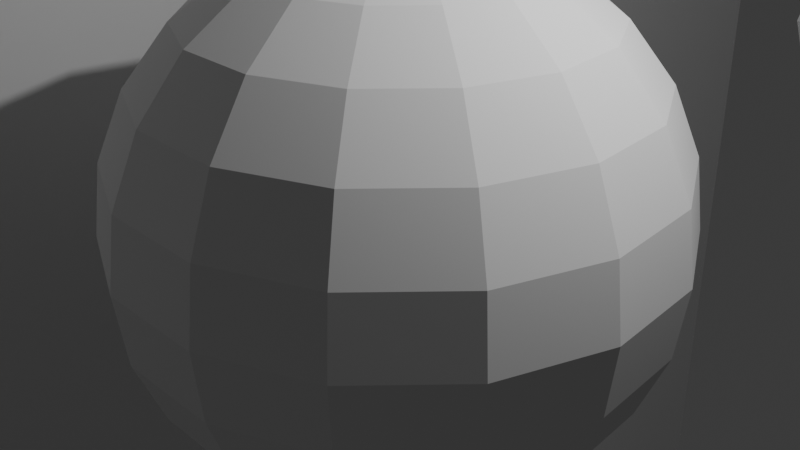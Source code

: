 # Source: vfx_production.blend  (saved by Blender 4.2.66; exported with 4.5.12 LTS)
import bpy
from mathutils import Matrix  # noqa: F401  (used for matrix-valued properties, if any)

bpy.ops.wm.read_factory_settings(use_empty=True)
scene = bpy.context.scene
scene.name = 'Scene'

# ---- collections
col_collection = bpy.data.collections.new('Collection'); scene.collection.children.link(col_collection)

# ---- world
world_world = bpy.data.worlds.new('World'); scene.world = world_world
world_world.use_nodes = True; world_world.node_tree.nodes.clear()
_N = world_world.node_tree.nodes; _L = world_world.node_tree.links
n0 = _N.new('ShaderNodeOutputWorld'); n0.name = 'World Output'; n0.location = (300, 300)
n1 = _N.new('ShaderNodeBackground'); n1.name = 'Background'; n1.location = (10, 300)
n1.inputs[0].default_value = (0.05088, 0.05088, 0.05088, 1.0)
_L.new(n1.outputs[0], n0.inputs[0])
n0.is_active_output = True
world_world.color = (0.05088, 0.05088, 0.05088)
world_world.sun_shadow_jitter_overblur = 0.0

# ---- cameras
cam_camera = bpy.data.cameras.new('Camera')
cam_camera.clip_end = 100.0
cam_camera.ortho_scale = 7.314

# ---- lights
light_light = bpy.data.lights.new('Light', 'POINT')
light_light.energy = 1000.0
light_light.shadow_soft_size = 0.1

# ---- meshes
me_sphere = bpy.data.meshes.new('Sphere')
me_sphere.from_pydata([(0.0, 1.5, 2.598), (0.0, 2.598, 1.5), (0.0, 3.0, 0.0), (0.0, 2.898, -0.7765), (0.0, 2.598, -1.5), (0.0, 2.121, -2.121), (0.0, 1.5, -2.598), (0.3158, 0.7093, 2.898), (0.6101, 1.37, 2.598), (0.8628, 1.938, 2.121), (1.057, 2.373, 1.5), (1.179, 2.647, 0.7765), (1.22, 2.741, 0.0), (1.179, 2.647, -0.7765), (1.057, 2.373, -1.5), (0.8628, 1.938, -2.121), (0.6101, 1.37, -2.598), (0.3158, 0.7093, -2.898), (0.577, 0.5196, 2.898), (1.115, 1.004, 2.598), (1.576, 1.419, 2.121), (1.931, 1.738, 1.5), (2.153, 1.939, 0.7765), (2.229, 2.007, 0.0), (2.153, 1.939, -0.7765), (1.931, 1.738, -1.5), (1.576, 1.419, -2.121), (1.115, 1.004, -2.598), (0.577, 0.5196, -2.898), (0.7385, 0.2399, 2.898), (1.427, 0.4635, 2.598), (2.017, 0.6555, 2.121), (2.471, 0.8028, 1.5), (2.756, 0.8955, 0.7765), (2.853, 0.9271, 0.0), (2.756, 0.8955, -0.7765), (2.471, 0.8028, -1.5), (2.017, 0.6555, -2.121), (1.427, 0.4635, -2.598), (0.7385, 0.2399, -2.898), (0.7722, -0.08116, 2.898), (1.492, -0.1568, 2.598), (2.11, -0.2217, 2.121), (2.584, -0.2716, 1.5), (2.882, -0.3029, 0.7765), (2.984, -0.3136, 0.0), (2.882, -0.3029, -0.7765), (2.584, -0.2716, -1.5), (2.11, -0.2217, -2.121), (1.492, -0.1568, -2.598), (0.7722, -0.08116, -2.898), (0.6724, -0.3882, 2.898), (1.299, -0.75, 2.598), (1.837, -1.061, 2.121), (2.25, -1.299, 1.5), (2.51, -1.449, 0.7765), (2.598, -1.5, 0.0), (2.51, -1.449, -0.7765), (2.25, -1.299, -1.5), (1.837, -1.061, -2.121), (1.299, -0.75, -2.598), (0.6724, -0.3882, -2.898), (0.4564, -0.6282, 2.898), (0.8817, -1.214, 2.598), (1.247, -1.716, 2.121), (1.527, -2.102, 1.5), (1.703, -2.344, 0.7765), (1.763, -2.427, 0.0), (1.703, -2.344, -0.7765), (1.527, -2.102, -1.5), (1.247, -1.716, -2.121), (0.8817, -1.214, -2.598), (0.4564, -0.6282, -2.898), (0.1614, -0.7595, 2.898), (0.3119, -1.467, 2.598), (0.441, -2.075, 2.121), (0.5402, -2.541, 1.5), (0.6025, -2.834, 0.7765), (0.6237, -2.934, 0.0), (0.6025, -2.834, -0.7765), (0.5402, -2.541, -1.5), (0.441, -2.075, -2.121), (0.3119, -1.467, -2.598), (0.1614, -0.7595, -2.898), (0.0, 0.0, 3.0), (-0.1614, -0.7595, 2.898), (-0.3119, -1.467, 2.598), (-0.441, -2.075, 2.121), (-0.5402, -2.541, 1.5), (-0.6025, -2.834, 0.7765), (-0.6237, -2.934, 0.0), (-0.6025, -2.834, -0.7765), (-0.5402, -2.541, -1.5), (-0.441, -2.075, -2.121), (-0.3119, -1.467, -2.598), (-0.1614, -0.7595, -2.898), (-0.4564, -0.6282, 2.898), (-0.8817, -1.214, 2.598), (-1.247, -1.716, 2.121), (-1.527, -2.102, 1.5), (-1.703, -2.344, 0.7765), (-1.763, -2.427, 0.0), (-1.703, -2.344, -0.7765), (-1.527, -2.102, -1.5), (-1.247, -1.716, -2.121), (-0.8817, -1.214, -2.598), (-0.4564, -0.6282, -2.898), (-0.6724, -0.3882, 2.898), (-1.299, -0.75, 2.598), (-1.837, -1.061, 2.121), (-2.25, -1.299, 1.5), (-2.51, -1.449, 0.7765), (-2.598, -1.5, 0.0), (-2.51, -1.449, -0.7765), (-2.25, -1.299, -1.5), (-1.837, -1.061, -2.121), (-1.299, -0.75, -2.598), (-0.6724, -0.3882, -2.898), (0.0, 0.0, -3.0), (-0.7722, -0.08116, 2.898), (-1.492, -0.1568, 2.598), (-2.11, -0.2217, 2.121), (-2.584, -0.2716, 1.5), (-2.882, -0.3029, 0.7765), (-2.984, -0.3136, 0.0), (-2.882, -0.3029, -0.7765), (-2.584, -0.2716, -1.5), (-2.11, -0.2217, -2.121), (-1.492, -0.1568, -2.598), (-0.7722, -0.08116, -2.898), (-0.7385, 0.2399, 2.898), (-1.427, 0.4635, 2.598), (-2.017, 0.6555, 2.121), (-2.471, 0.8028, 1.5), (-2.756, 0.8955, 0.7765), (-2.853, 0.9271, 0.0), (-2.756, 0.8955, -0.7765), (-2.471, 0.8028, -1.5), (-2.017, 0.6555, -2.121), (-1.427, 0.4635, -2.598), (-0.7385, 0.2399, -2.898), (-0.577, 0.5196, 2.898), (-1.115, 1.004, 2.598), (-1.576, 1.419, 2.121), (-1.931, 1.738, 1.5), (-2.153, 1.939, 0.7765), (-2.229, 2.007, 0.0), (-2.153, 1.939, -0.7765), (-1.931, 1.738, -1.5), (-1.576, 1.419, -2.121), (-1.115, 1.004, -2.598), (-0.577, 0.5196, -2.898), (-0.3158, 0.7093, 2.898), (-0.6101, 1.37, 2.598), (-0.8628, 1.938, 2.121), (-1.057, 2.373, 1.5), (-1.179, 2.647, 0.7765), (-1.22, 2.741, 0.0), (-1.179, 2.647, -0.7765), (-1.057, 2.373, -1.5), (-0.8628, 1.938, -2.121), (-0.6101, 1.37, -2.598), (-0.3158, 0.7093, -2.898), (1.788e-07, 0.7765, 2.898), (2.98e-07, 2.121, 2.121), (0.0, 2.898, 0.7765), (1.788e-07, 0.7765, -2.898)], [], [(166, 6, 16, 17), (163, 84, 7), (4, 3, 13, 14), (165, 1, 10, 11), (118, 166, 17), (0, 163, 7, 8), (5, 4, 14, 15), (2, 165, 11, 12), (164, 0, 8, 9), (6, 5, 15, 16), (3, 2, 12, 13), (1, 164, 9, 10), (12, 11, 22, 23), (9, 8, 19, 20), (16, 15, 26, 27), (13, 12, 23, 24), (10, 9, 20, 21), (17, 16, 27, 28), (7, 84, 18), (14, 13, 24, 25), (11, 10, 21, 22), (118, 17, 28), (8, 7, 18, 19), (15, 14, 25, 26), (25, 24, 35, 36), (22, 21, 32, 33), (118, 28, 39), (19, 18, 29, 30), (26, 25, 36, 37), (23, 22, 33, 34), (20, 19, 30, 31), (27, 26, 37, 38), (24, 23, 34, 35), (21, 20, 31, 32), (28, 27, 38, 39), (18, 84, 29), (35, 34, 45, 46), (32, 31, 42, 43), (39, 38, 49, 50), (29, 84, 40), (36, 35, 46, 47), (33, 32, 43, 44), (118, 39, 50), (30, 29, 40, 41), (37, 36, 47, 48), (34, 33, 44, 45), (31, 30, 41, 42), (38, 37, 48, 49), (48, 47, 58, 59), (45, 44, 55, 56), (42, 41, 52, 53), (49, 48, 59, 60), (46, 45, 56, 57), (43, 42, 53, 54), (50, 49, 60, 61), (40, 84, 51), (47, 46, 57, 58), (44, 43, 54, 55), (118, 50, 61), (41, 40, 51, 52), (51, 84, 62), (58, 57, 68, 69), (55, 54, 65, 66), (118, 61, 72), (52, 51, 62, 63), (59, 58, 69, 70), (56, 55, 66, 67), (53, 52, 63, 64), (60, 59, 70, 71), (57, 56, 67, 68), (54, 53, 64, 65), (61, 60, 71, 72), (71, 70, 81, 82), (68, 67, 78, 79), (65, 64, 75, 76), (72, 71, 82, 83), (62, 84, 73), (69, 68, 79, 80), (66, 65, 76, 77), (118, 72, 83), (63, 62, 73, 74), (70, 69, 80, 81), (67, 66, 77, 78), (64, 63, 74, 75), (74, 73, 85, 86), (81, 80, 92, 93), (78, 77, 89, 90), (75, 74, 86, 87), (82, 81, 93, 94), (79, 78, 90, 91), (76, 75, 87, 88), (83, 82, 94, 95), (73, 84, 85), (80, 79, 91, 92), (77, 76, 88, 89), (118, 83, 95), (95, 94, 105, 106), (85, 84, 96), (92, 91, 102, 103), (89, 88, 99, 100), (118, 95, 106), (86, 85, 96, 97), (93, 92, 103, 104), (90, 89, 100, 101), (87, 86, 97, 98), (94, 93, 104, 105), (91, 90, 101, 102), (88, 87, 98, 99), (98, 97, 108, 109), (105, 104, 115, 116), (102, 101, 112, 113), (99, 98, 109, 110), (106, 105, 116, 117), (96, 84, 107), (103, 102, 113, 114), (100, 99, 110, 111), (118, 106, 117), (97, 96, 107, 108), (104, 103, 114, 115), (101, 100, 111, 112), (118, 117, 129), (108, 107, 119, 120), (115, 114, 126, 127), (112, 111, 123, 124), (109, 108, 120, 121), (116, 115, 127, 128), (113, 112, 124, 125), (110, 109, 121, 122), (117, 116, 128, 129), (107, 84, 119), (114, 113, 125, 126), (111, 110, 122, 123), (122, 121, 132, 133), (129, 128, 139, 140), (119, 84, 130), (126, 125, 136, 137), (123, 122, 133, 134), (118, 129, 140), (120, 119, 130, 131), (127, 126, 137, 138), (124, 123, 134, 135), (121, 120, 131, 132), (128, 127, 138, 139), (125, 124, 135, 136), (132, 131, 142, 143), (139, 138, 149, 150), (136, 135, 146, 147), (133, 132, 143, 144), (140, 139, 150, 151), (130, 84, 141), (137, 136, 147, 148), (134, 133, 144, 145), (118, 140, 151), (131, 130, 141, 142), (138, 137, 148, 149), (135, 134, 145, 146), (145, 144, 155, 156), (118, 151, 162), (142, 141, 152, 153), (149, 148, 159, 160), (146, 145, 156, 157), (143, 142, 153, 154), (150, 149, 160, 161), (147, 146, 157, 158), (144, 143, 154, 155), (151, 150, 161, 162), (141, 84, 152), (148, 147, 158, 159), (155, 154, 164, 1), (162, 161, 6, 166), (152, 84, 163), (159, 158, 3, 4), (156, 155, 1, 165), (118, 162, 166), (153, 152, 163, 0), (160, 159, 4, 5), (157, 156, 165, 2), (154, 153, 0, 164), (161, 160, 5, 6), (158, 157, 2, 3)])
_uv = me_sphere.uv_layers.new(name='UVMap')
_uv.uv.foreach_set('vector', [0.7333, 0.08333, 0.7333, 0.1667, 0.6667, 0.1667, 0.6667, 0.08333, 0.7333, 0.9167, 0.7, 1.0, 0.6667, 0.9167, 0.7333, 0.3333, 0.7333, 0.4167, 0.6667, 0.4167, 0.6667, 0.3333, 0.7333, 0.5833, 0.7333, 0.6667, 0.6667, 0.6667, 0.6667, 0.5833, 0.7, 0.0, 0.7333, 0.08333, 0.6667, 0.08333, 0.7333, 0.8333, 0.7333, 0.9167, 0.6667, 0.9167, 0.6667, 0.8333, 0.7333, 0.25, 0.7333, 0.3333, 0.6667, 0.3333, 0.6667, 0.25, 0.7333, 0.5, 0.7333, 0.5833, 0.6667, 0.5833, 0.6667, 0.5, 0.7333, 0.75, 0.7333, 0.8333, 0.6667, 0.8333, 0.6667, 0.75, 0.7333, 0.1667, 0.7333, 0.25, 0.6667, 0.25, 0.6667, 0.1667, 0.7333, 0.4167, 0.7333, 0.5, 0.6667, 0.5, 0.6667, 0.4167, 0.7333, 0.6667, 0.7333, 0.75, 0.6667, 0.75, 0.6667, 0.6667, 0.6667, 0.5, 0.6667, 0.5833, 0.6, 0.5833, 0.6, 0.5, 0.6667, 0.75, 0.6667, 0.8333, 0.6, 0.8333, 0.6, 0.75, 0.6667, 0.1667, 0.6667, 0.25, 0.6, 0.25, 0.6, 0.1667, 0.6667, 0.4167, 0.6667, 0.5, 0.6, 0.5, 0.6, 0.4167, 0.6667, 0.6667, 0.6667, 0.75, 0.6, 0.75, 0.6, 0.6667, 0.6667, 0.08333, 0.6667, 0.1667, 0.6, 0.1667, 0.6, 0.08333, 0.6667, 0.9167, 0.6333, 1.0, 0.6, 0.9167, 0.6667, 0.3333, 0.6667, 0.4167, 0.6, 0.4167, 0.6, 0.3333, 0.6667, 0.5833, 0.6667, 0.6667, 0.6, 0.6667, 0.6, 0.5833, 0.6333, 0.0, 0.6667, 0.08333, 0.6, 0.08333, 0.6667, 0.8333, 0.6667, 0.9167, 0.6, 0.9167, 0.6, 0.8333, 0.6667, 0.25, 0.6667, 0.3333, 0.6, 0.3333, 0.6, 0.25, 0.6, 0.3333, 0.6, 0.4167, 0.5333, 0.4167, 0.5333, 0.3333, 0.6, 0.5833, 0.6, 0.6667, 0.5333, 0.6667, 0.5333, 0.5833, 0.5667, 0.0, 0.6, 0.08333, 0.5333, 0.08333, 0.6, 0.8333, 0.6, 0.9167, 0.5333, 0.9167, 0.5333, 0.8333, 0.6, 0.25, 0.6, 0.3333, 0.5333, 0.3333, 0.5333, 0.25, 0.6, 0.5, 0.6, 0.5833, 0.5333, 0.5833, 0.5333, 0.5, 0.6, 0.75, 0.6, 0.8333, 0.5333, 0.8333, 0.5333, 0.75, 0.6, 0.1667, 0.6, 0.25, 0.5333, 0.25, 0.5333, 0.1667, 0.6, 0.4167, 0.6, 0.5, 0.5333, 0.5, 0.5333, 0.4167, 0.6, 0.6667, 0.6, 0.75, 0.5333, 0.75, 0.5333, 0.6667, 0.6, 0.08333, 0.6, 0.1667, 0.5333, 0.1667, 0.5333, 0.08333, 0.6, 0.9167, 0.5667, 1.0, 0.5333, 0.9167, 0.5333, 0.4167, 0.5333, 0.5, 0.4667, 0.5, 0.4667, 0.4167, 0.5333, 0.6667, 0.5333, 0.75, 0.4667, 0.75, 0.4667, 0.6667, 0.5333, 0.08333, 0.5333, 0.1667, 0.4667, 0.1667, 0.4667, 0.08333, 0.5333, 0.9167, 0.5, 1.0, 0.4667, 0.9167, 0.5333, 0.3333, 0.5333, 0.4167, 0.4667, 0.4167, 0.4667, 0.3333, 0.5333, 0.5833, 0.5333, 0.6667, 0.4667, 0.6667, 0.4667, 0.5833, 0.5, 0.0, 0.5333, 0.08333, 0.4667, 0.08333, 0.5333, 0.8333, 0.5333, 0.9167, 0.4667, 0.9167, 0.4667, 0.8333, 0.5333, 0.25, 0.5333, 0.3333, 0.4667, 0.3333, 0.4667, 0.25, 0.5333, 0.5, 0.5333, 0.5833, 0.4667, 0.5833, 0.4667, 0.5, 0.5333, 0.75, 0.5333, 0.8333, 0.4667, 0.8333, 0.4667, 0.75, 0.5333, 0.1667, 0.5333, 0.25, 0.4667, 0.25, 0.4667, 0.1667, 0.4667, 0.25, 0.4667, 0.3333, 0.4, 0.3333, 0.4, 0.25, 0.4667, 0.5, 0.4667, 0.5833, 0.4, 0.5833, 0.4, 0.5, 0.4667, 0.75, 0.4667, 0.8333, 0.4, 0.8333, 0.4, 0.75, 0.4667, 0.1667, 0.4667, 0.25, 0.4, 0.25, 0.4, 0.1667, 0.4667, 0.4167, 0.4667, 0.5, 0.4, 0.5, 0.4, 0.4167, 0.4667, 0.6667, 0.4667, 0.75, 0.4, 0.75, 0.4, 0.6667, 0.4667, 0.08333, 0.4667, 0.1667, 0.4, 0.1667, 0.4, 0.08333, 0.4667, 0.9167, 0.4333, 1.0, 0.4, 0.9167, 0.4667, 0.3333, 0.4667, 0.4167, 0.4, 0.4167, 0.4, 0.3333, 0.4667, 0.5833, 0.4667, 0.6667, 0.4, 0.6667, 0.4, 0.5833, 0.4333, 0.0, 0.4667, 0.08333, 0.4, 0.08333, 0.4667, 0.8333, 0.4667, 0.9167, 0.4, 0.9167, 0.4, 0.8333, 0.4, 0.9167, 0.3667, 1.0, 0.3333, 0.9167, 0.4, 0.3333, 0.4, 0.4167, 0.3333, 0.4167, 0.3333, 0.3333, 0.4, 0.5833, 0.4, 0.6667, 0.3333, 0.6667, 0.3333, 0.5833, 0.3667, 0.0, 0.4, 0.08333, 0.3333, 0.08333, 0.4, 0.8333, 0.4, 0.9167, 0.3333, 0.9167, 0.3333, 0.8333, 0.4, 0.25, 0.4, 0.3333, 0.3333, 0.3333, 0.3333, 0.25, 0.4, 0.5, 0.4, 0.5833, 0.3333, 0.5833, 0.3333, 0.5, 0.4, 0.75, 0.4, 0.8333, 0.3333, 0.8333, 0.3333, 0.75, 0.4, 0.1667, 0.4, 0.25, 0.3333, 0.25, 0.3333, 0.1667, 0.4, 0.4167, 0.4, 0.5, 0.3333, 0.5, 0.3333, 0.4167, 0.4, 0.6667, 0.4, 0.75, 0.3333, 0.75, 0.3333, 0.6667, 0.4, 0.08333, 0.4, 0.1667, 0.3333, 0.1667, 0.3333, 0.08333, 0.3333, 0.1667, 0.3333, 0.25, 0.2667, 0.25, 0.2667, 0.1667, 0.3333, 0.4167, 0.3333, 0.5, 0.2667, 0.5, 0.2667, 0.4167, 0.3333, 0.6667, 0.3333, 0.75, 0.2667, 0.75, 0.2667, 0.6667, 0.3333, 0.08333, 0.3333, 0.1667, 0.2667, 0.1667, 0.2667, 0.08333, 0.3333, 0.9167, 0.3, 1.0, 0.2667, 0.9167, 0.3333, 0.3333, 0.3333, 0.4167, 0.2667, 0.4167, 0.2667, 0.3333, 0.3333, 0.5833, 0.3333, 0.6667, 0.2667, 0.6667, 0.2667, 0.5833, 0.3, 0.0, 0.3333, 0.08333, 0.2667, 0.08333, 0.3333, 0.8333, 0.3333, 0.9167, 0.2667, 0.9167, 0.2667, 0.8333, 0.3333, 0.25, 0.3333, 0.3333, 0.2667, 0.3333, 0.2667, 0.25, 0.3333, 0.5, 0.3333, 0.5833, 0.2667, 0.5833, 0.2667, 0.5, 0.3333, 0.75, 0.3333, 0.8333, 0.2667, 0.8333, 0.2667, 0.75, 0.2667, 0.8333, 0.2667, 0.9167, 0.2, 0.9167, 0.2, 0.8333, 0.2667, 0.25, 0.2667, 0.3333, 0.2, 0.3333, 0.2, 0.25, 0.2667, 0.5, 0.2667, 0.5833, 0.2, 0.5833, 0.2, 0.5, 0.2667, 0.75, 0.2667, 0.8333, 0.2, 0.8333, 0.2, 0.75, 0.2667, 0.1667, 0.2667, 0.25, 0.2, 0.25, 0.2, 0.1667, 0.2667, 0.4167, 0.2667, 0.5, 0.2, 0.5, 0.2, 0.4167, 0.2667, 0.6667, 0.2667, 0.75, 0.2, 0.75, 0.2, 0.6667, 0.2667, 0.08333, 0.2667, 0.1667, 0.2, 0.1667, 0.2, 0.08333, 0.2667, 0.9167, 0.2333, 1.0, 0.2, 0.9167, 0.2667, 0.3333, 0.2667, 0.4167, 0.2, 0.4167, 0.2, 0.3333, 0.2667, 0.5833, 0.2667, 0.6667, 0.2, 0.6667, 0.2, 0.5833, 0.2333, 0.0, 0.2667, 0.08333, 0.2, 0.08333, 0.2, 0.08333, 0.2, 0.1667, 0.1333, 0.1667, 0.1333, 0.08333, 0.2, 0.9167, 0.1667, 1.0, 0.1333, 0.9167, 0.2, 0.3333, 0.2, 0.4167, 0.1333, 0.4167, 0.1333, 0.3333, 0.2, 0.5833, 0.2, 0.6667, 0.1333, 0.6667, 0.1333, 0.5833, 0.1667, 0.0, 0.2, 0.08333, 0.1333, 0.08333, 0.2, 0.8333, 0.2, 0.9167, 0.1333, 0.9167, 0.1333, 0.8333, 0.2, 0.25, 0.2, 0.3333, 0.1333, 0.3333, 0.1333, 0.25, 0.2, 0.5, 0.2, 0.5833, 0.1333, 0.5833, 0.1333, 0.5, 0.2, 0.75, 0.2, 0.8333, 0.1333, 0.8333, 0.1333, 0.75, 0.2, 0.1667, 0.2, 0.25, 0.1333, 0.25, 0.1333, 0.1667, 0.2, 0.4167, 0.2, 0.5, 0.1333, 0.5, 0.1333, 0.4167, 0.2, 0.6667, 0.2, 0.75, 0.1333, 0.75, 0.1333, 0.6667, 0.1333, 0.75, 0.1333, 0.8333, 0.06667, 0.8333, 0.06667, 0.75, 0.1333, 0.1667, 0.1333, 0.25, 0.06667, 0.25, 0.06667, 0.1667, 0.1333, 0.4167, 0.1333, 0.5, 0.06667, 0.5, 0.06667, 0.4167, 0.1333, 0.6667, 0.1333, 0.75, 0.06667, 0.75, 0.06667, 0.6667, 0.1333, 0.08333, 0.1333, 0.1667, 0.06667, 0.1667, 0.06667, 0.08333, 0.1333, 0.9167, 0.1, 1.0, 0.06667, 0.9167, 0.1333, 0.3333, 0.1333, 0.4167, 0.06667, 0.4167, 0.06667, 0.3333, 0.1333, 0.5833, 0.1333, 0.6667, 0.06667, 0.6667, 0.06667, 0.5833, 0.1, 0.0, 0.1333, 0.08333, 0.06667, 0.08333, 0.1333, 0.8333, 0.1333, 0.9167, 0.06667, 0.9167, 0.06667, 0.8333, 0.1333, 0.25, 0.1333, 0.3333, 0.06667, 0.3333, 0.06667, 0.25, 0.1333, 0.5, 0.1333, 0.5833, 0.06667, 0.5833, 0.06667, 0.5, 0.03333, 0.0, 0.06667, 0.08333, 0.0, 0.08333, 0.06667, 0.8333, 0.06667, 0.9167, 0.0, 0.9167, 0.0, 0.8333, 0.06667, 0.25, 0.06667, 0.3333, 0.0, 0.3333, 0.0, 0.25, 0.06667, 0.5, 0.06667, 0.5833, 2.98e-08, 0.5833, 0.0, 0.5, 0.06667, 0.75, 0.06667, 0.8333, 0.0, 0.8333, 0.0, 0.75, 0.06667, 0.1667, 0.06667, 0.25, 0.0, 0.25, 0.0, 0.1667, 0.06667, 0.4167, 0.06667, 0.5, 0.0, 0.5, 2.98e-08, 0.4167, 0.06667, 0.6667, 0.06667, 0.75, 0.0, 0.75, 0.0, 0.6667, 0.06667, 0.08333, 0.06667, 0.1667, 0.0, 0.1667, 0.0, 0.08333, 0.06667, 0.9167, 0.03333, 1.0, 0.0, 0.9167, 0.06667, 0.3333, 0.06667, 0.4167, 2.98e-08, 0.4167, 0.0, 0.3333, 0.06667, 0.5833, 0.06667, 0.6667, 0.0, 0.6667, 2.98e-08, 0.5833, 1.0, 0.6667, 1.0, 0.75, 0.9333, 0.75, 0.9333, 0.6667, 1.0, 0.08333, 1.0, 0.1667, 0.9333, 0.1667, 0.9333, 0.08333, 1.0, 0.9167, 0.9667, 1.0, 0.9333, 0.9167, 1.0, 0.3333, 1.0, 0.4167, 0.9333, 0.4167, 0.9333, 0.3333, 1.0, 0.5833, 1.0, 0.6667, 0.9333, 0.6667, 0.9333, 0.5833, 0.9667, 0.0, 1.0, 0.08333, 0.9333, 0.08333, 1.0, 0.8333, 1.0, 0.9167, 0.9333, 0.9167, 0.9333, 0.8333, 1.0, 0.25, 1.0, 0.3333, 0.9333, 0.3333, 0.9333, 0.25, 1.0, 0.5, 1.0, 0.5833, 0.9333, 0.5833, 0.9333, 0.5, 1.0, 0.75, 1.0, 0.8333, 0.9333, 0.8333, 0.9333, 0.75, 1.0, 0.1667, 1.0, 0.25, 0.9333, 0.25, 0.9333, 0.1667, 1.0, 0.4167, 1.0, 0.5, 0.9333, 0.5, 0.9333, 0.4167, 0.9333, 0.75, 0.9333, 0.8333, 0.8667, 0.8333, 0.8667, 0.75, 0.9333, 0.1667, 0.9333, 0.25, 0.8667, 0.25, 0.8667, 0.1667, 0.9333, 0.4167, 0.9333, 0.5, 0.8667, 0.5, 0.8667, 0.4167, 0.9333, 0.6667, 0.9333, 0.75, 0.8667, 0.75, 0.8667, 0.6667, 0.9333, 0.08333, 0.9333, 0.1667, 0.8667, 0.1667, 0.8667, 0.08333, 0.9333, 0.9167, 0.9, 1.0, 0.8667, 0.9167, 0.9333, 0.3333, 0.9333, 0.4167, 0.8667, 0.4167, 0.8667, 0.3333, 0.9333, 0.5833, 0.9333, 0.6667, 0.8667, 0.6667, 0.8667, 0.5833, 0.9, 0.0, 0.9333, 0.08333, 0.8667, 0.08333, 0.9333, 0.8333, 0.9333, 0.9167, 0.8667, 0.9167, 0.8667, 0.8333, 0.9333, 0.25, 0.9333, 0.3333, 0.8667, 0.3333, 0.8667, 0.25, 0.9333, 0.5, 0.9333, 0.5833, 0.8667, 0.5833, 0.8667, 0.5, 0.8667, 0.5833, 0.8667, 0.6667, 0.8, 0.6667, 0.8, 0.5833, 0.8333, 0.0, 0.8667, 0.08333, 0.8, 0.08333, 0.8667, 0.8333, 0.8667, 0.9167, 0.8, 0.9167, 0.8, 0.8333, 0.8667, 0.25, 0.8667, 0.3333, 0.8, 0.3333, 0.8, 0.25, 0.8667, 0.5, 0.8667, 0.5833, 0.8, 0.5833, 0.8, 0.5, 0.8667, 0.75, 0.8667, 0.8333, 0.8, 0.8333, 0.8, 0.75, 0.8667, 0.1667, 0.8667, 0.25, 0.8, 0.25, 0.8, 0.1667, 0.8667, 0.4167, 0.8667, 0.5, 0.8, 0.5, 0.8, 0.4167, 0.8667, 0.6667, 0.8667, 0.75, 0.8, 0.75, 0.8, 0.6667, 0.8667, 0.08333, 0.8667, 0.1667, 0.8, 0.1667, 0.8, 0.08333, 0.8667, 0.9167, 0.8333, 1.0, 0.8, 0.9167, 0.8667, 0.3333, 0.8667, 0.4167, 0.8, 0.4167, 0.8, 0.3333, 0.8, 0.6667, 0.8, 0.75, 0.7333, 0.75, 0.7333, 0.6667, 0.8, 0.08333, 0.8, 0.1667, 0.7333, 0.1667, 0.7333, 0.08333, 0.8, 0.9167, 0.7667, 1.0, 0.7333, 0.9167, 0.8, 0.3333, 0.8, 0.4167, 0.7333, 0.4167, 0.7333, 0.3333, 0.8, 0.5833, 0.8, 0.6667, 0.7333, 0.6667, 0.7333, 0.5833, 0.7667, 0.0, 0.8, 0.08333, 0.7333, 0.08333, 0.8, 0.8333, 0.8, 0.9167, 0.7333, 0.9167, 0.7333, 0.8333, 0.8, 0.25, 0.8, 0.3333, 0.7333, 0.3333, 0.7333, 0.25, 0.8, 0.5, 0.8, 0.5833, 0.7333, 0.5833, 0.7333, 0.5, 0.8, 0.75, 0.8, 0.8333, 0.7333, 0.8333, 0.7333, 0.75, 0.8, 0.1667, 0.8, 0.25, 0.7333, 0.25, 0.7333, 0.1667, 0.8, 0.4167, 0.8, 0.5, 0.7333, 0.5, 0.7333, 0.4167])
me_sphere.update()
me_sphere_001 = bpy.data.meshes.new('Sphere.001')
me_sphere_001.from_pydata([(0.0, 0.5, 0.866), (0.0, 0.866, 0.5), (0.0, 1.0, 0.0), (0.0, 0.866, -0.5), (0.0, 0.5, -0.866), (0.433, 0.25, 0.866), (0.75, 0.433, 0.5), (0.866, 0.5, 0.0), (0.75, 0.433, -0.5), (0.433, 0.25, -0.866), (0.433, -0.25, 0.866), (0.75, -0.433, 0.5), (0.866, -0.5, 0.0), (0.75, -0.433, -0.5), (0.433, -0.25, -0.866), (-7.451e-08, -0.5, 0.866), (-1.192e-07, -0.866, 0.5), (-1.49e-07, -1.0, 0.0), (-1.192e-07, -0.866, -0.5), (-7.451e-08, -0.5, -0.866), (0.0, 0.0, 1.0), (-0.433, -0.25, 0.866), (-0.75, -0.433, 0.5), (-0.866, -0.5, 0.0), (-0.75, -0.433, -0.5), (-0.433, -0.25, -0.866), (-0.433, 0.25, 0.866), (-0.75, 0.433, 0.5), (-0.866, 0.5, 0.0), (-0.75, 0.433, -0.5), (-0.433, 0.25, -0.866), (0.0, 0.0, -1.0)], [], [(2, 1, 6, 7), (0, 20, 5), (31, 4, 9), (3, 2, 7, 8), (1, 0, 5, 6), (4, 3, 8, 9), (31, 9, 14), (8, 7, 12, 13), (6, 5, 10, 11), (9, 8, 13, 14), (7, 6, 11, 12), (5, 20, 10), (31, 14, 19), (13, 12, 17, 18), (11, 10, 15, 16), (14, 13, 18, 19), (12, 11, 16, 17), (10, 20, 15), (18, 17, 23, 24), (16, 15, 21, 22), (19, 18, 24, 25), (17, 16, 22, 23), (15, 20, 21), (31, 19, 25), (22, 21, 26, 27), (25, 24, 29, 30), (23, 22, 27, 28), (21, 20, 26), (31, 25, 30), (24, 23, 28, 29), (30, 29, 3, 4), (28, 27, 1, 2), (26, 20, 0), (31, 30, 4), (29, 28, 2, 3), (27, 26, 0, 1)])
_uv = me_sphere_001.uv_layers.new(name='UVMap')
_uv.uv.foreach_set('vector', [0.6667, 0.5, 0.6667, 0.6667, 0.5, 0.6667, 0.5, 0.5, 0.6667, 0.8333, 0.5833, 1.0, 0.5, 0.8333, 0.5833, 0.0, 0.6667, 0.1667, 0.5, 0.1667, 0.6667, 0.3333, 0.6667, 0.5, 0.5, 0.5, 0.5, 0.3333, 0.6667, 0.6667, 0.6667, 0.8333, 0.5, 0.8333, 0.5, 0.6667, 0.6667, 0.1667, 0.6667, 0.3333, 0.5, 0.3333, 0.5, 0.1667, 0.4167, 0.0, 0.5, 0.1667, 0.3333, 0.1667, 0.5, 0.3333, 0.5, 0.5, 0.3333, 0.5, 0.3333, 0.3333, 0.5, 0.6667, 0.5, 0.8333, 0.3333, 0.8333, 0.3333, 0.6667, 0.5, 0.1667, 0.5, 0.3333, 0.3333, 0.3333, 0.3333, 0.1667, 0.5, 0.5, 0.5, 0.6667, 0.3333, 0.6667, 0.3333, 0.5, 0.5, 0.8333, 0.4167, 1.0, 0.3333, 0.8333, 0.25, 0.0, 0.3333, 0.1667, 0.1667, 0.1667, 0.3333, 0.3333, 0.3333, 0.5, 0.1667, 0.5, 0.1667, 0.3333, 0.3333, 0.6667, 0.3333, 0.8333, 0.1667, 0.8333, 0.1667, 0.6667, 0.3333, 0.1667, 0.3333, 0.3333, 0.1667, 0.3333, 0.1667, 0.1667, 0.3333, 0.5, 0.3333, 0.6667, 0.1667, 0.6667, 0.1667, 0.5, 0.3333, 0.8333, 0.25, 1.0, 0.1667, 0.8333, 0.1667, 0.3333, 0.1667, 0.5, 0.0, 0.5, 0.0, 0.3333, 0.1667, 0.6667, 0.1667, 0.8333, 0.0, 0.8333, 0.0, 0.6667, 0.1667, 0.1667, 0.1667, 0.3333, 0.0, 0.3333, 0.0, 0.1667, 0.1667, 0.5, 0.1667, 0.6667, 0.0, 0.6667, 0.0, 0.5, 0.1667, 0.8333, 0.08333, 1.0, 0.0, 0.8333, 0.08333, 0.0, 0.1667, 0.1667, 0.0, 0.1667, 1.0, 0.6667, 1.0, 0.8333, 0.8333, 0.8333, 0.8333, 0.6667, 1.0, 0.1667, 1.0, 0.3333, 0.8333, 0.3333, 0.8333, 0.1667, 1.0, 0.5, 1.0, 0.6667, 0.8333, 0.6667, 0.8333, 0.5, 1.0, 0.8333, 0.9167, 1.0, 0.8333, 0.8333, 0.9167, 0.0, 1.0, 0.1667, 0.8333, 0.1667, 1.0, 0.3333, 1.0, 0.5, 0.8333, 0.5, 0.8333, 0.3333, 0.8333, 0.1667, 0.8333, 0.3333, 0.6667, 0.3333, 0.6667, 0.1667, 0.8333, 0.5, 0.8333, 0.6667, 0.6667, 0.6667, 0.6667, 0.5, 0.8333, 0.8333, 0.75, 1.0, 0.6667, 0.8333, 0.75, 0.0, 0.8333, 0.1667, 0.6667, 0.1667, 0.8333, 0.3333, 0.8333, 0.5, 0.6667, 0.5, 0.6667, 0.3333, 0.8333, 0.6667, 0.8333, 0.8333, 0.6667, 0.8333, 0.6667, 0.6667])
me_sphere_001.update()
me_sphere_003 = bpy.data.meshes.new('Sphere.003')
me_sphere_003.from_pydata([(0.0, 1.414, 1.414), (0.0, 1.932, 0.5176), (0.0, 1.932, -0.5176), (0.0, 1.732, -1.0), (0.2588, 0.4483, 1.932), (0.5, 0.866, 1.732), (0.7071, 1.225, 1.414), (0.866, 1.5, 1.0), (0.9659, 1.673, 0.5176), (1.0, 1.732, 0.0), (0.9659, 1.673, -0.5176), (0.866, 1.5, -1.0), (0.7071, 1.225, -1.414), (0.5, 0.866, -1.732), (0.2588, 0.4483, -1.932), (0.4483, 0.2588, 1.932), (0.866, 0.5, 1.732), (1.225, 0.7071, 1.414), (1.5, 0.866, 1.0), (1.673, 0.9659, 0.5176), (1.732, 1.0, 0.0), (1.673, 0.9659, -0.5176), (1.5, 0.866, -1.0), (1.225, 0.7071, -1.414), (0.866, 0.5, -1.732), (0.4483, 0.2588, -1.932), (0.5176, 0.0, 1.932), (1.0, 0.0, 1.732), (1.414, -5.96e-08, 1.414), (1.732, -5.96e-08, 1.0), (1.932, -5.96e-08, 0.5176), (2.0, 0.0, 0.0), (1.932, -5.96e-08, -0.5176), (1.732, -5.96e-08, -1.0), (1.414, -5.96e-08, -1.414), (1.0, 0.0, -1.732), (0.5176, 0.0, -1.932), (0.4483, -0.2588, 1.932), (0.866, -0.5, 1.732), (1.225, -0.7071, 1.414), (1.5, -0.866, 1.0), (1.673, -0.9659, 0.5176), (1.732, -1.0, 0.0), (1.673, -0.9659, -0.5176), (1.5, -0.866, -1.0), (1.225, -0.7071, -1.414), (0.866, -0.5, -1.732), (0.4483, -0.2588, -1.932), (0.2588, -0.4483, 1.932), (0.5, -0.866, 1.732), (0.7071, -1.225, 1.414), (0.866, -1.5, 1.0), (0.9659, -1.673, 0.5176), (1.0, -1.732, 0.0), (0.9659, -1.673, -0.5176), (0.866, -1.5, -1.0), (0.7071, -1.225, -1.414), (0.5, -0.866, -1.732), (0.2588, -0.4483, -1.932), (0.0, -0.5176, 1.932), (0.0, -1.0, 1.732), (-1.192e-07, -1.414, 1.414), (-1.788e-07, -1.732, 1.0), (-1.192e-07, -1.932, 0.5176), (0.0, -2.0, 0.0), (-1.192e-07, -1.932, -0.5176), (-1.788e-07, -1.732, -1.0), (-1.192e-07, -1.414, -1.414), (0.0, -1.0, -1.732), (0.0, -0.5176, -1.932), (-0.2588, -0.4483, 1.932), (-0.5, -0.866, 1.732), (-0.7071, -1.225, 1.414), (-0.866, -1.5, 1.0), (-0.9659, -1.673, 0.5176), (-1.0, -1.732, 0.0), (-0.9659, -1.673, -0.5176), (-0.866, -1.5, -1.0), (-0.7071, -1.225, -1.414), (-0.5, -0.866, -1.732), (-0.2588, -0.4483, -1.932), (-0.4483, -0.2588, 1.932), (-0.866, -0.5, 1.732), (-1.225, -0.7071, 1.414), (-1.5, -0.866, 1.0), (-1.673, -0.9659, 0.5176), (-1.732, -1.0, 0.0), (-1.673, -0.9659, -0.5176), (-1.5, -0.866, -1.0), (-1.225, -0.7071, -1.414), (-0.866, -0.5, -1.732), (-0.4483, -0.2588, -1.932), (0.0, 0.0, 2.0), (-0.5176, 0.0, 1.932), (-1.0, 0.0, 1.732), (-1.414, 2.384e-07, 1.414), (-1.732, 1.788e-07, 1.0), (-1.932, 2.98e-07, 0.5176), (-2.0, 0.0, 0.0), (-1.932, 2.98e-07, -0.5176), (-1.732, 1.788e-07, -1.0), (-1.414, 2.384e-07, -1.414), (-1.0, 0.0, -1.732), (-0.5176, 0.0, -1.932), (-0.4483, 0.2588, 1.932), (-0.866, 0.5, 1.732), (-1.225, 0.7071, 1.414), (-1.5, 0.866, 1.0), (-1.673, 0.9659, 0.5176), (-1.732, 1.0, 0.0), (-1.673, 0.9659, -0.5176), (-1.5, 0.866, -1.0), (-1.225, 0.7071, -1.414), (-0.866, 0.5, -1.732), (-0.4483, 0.2588, -1.932), (-0.2588, 0.4483, 1.932), (-0.5, 0.866, 1.732), (-0.7071, 1.225, 1.414), (-0.866, 1.5, 1.0), (-0.9659, 1.673, 0.5176), (-1.0, 1.732, 0.0), (-0.9659, 1.673, -0.5176), (-0.866, 1.5, -1.0), (-0.7071, 1.225, -1.414), (-0.5, 0.866, -1.732), (-0.2588, 0.4483, -1.932), (0.0, 0.5176, 1.932), (0.0, 1.0, 1.732), (1.788e-07, 1.732, 1.0), (0.0, 2.0, 0.0), (2.384e-07, 1.414, -1.414), (0.0, 1.0, -1.732), (0.0, 0.5176, -1.932), (0.0, 0.0, -2.0)], [], [(127, 126, 4, 5), (130, 3, 11, 12), (129, 1, 8, 9), (0, 127, 5, 6), (131, 130, 12, 13), (2, 129, 9, 10), (128, 0, 6, 7), (132, 131, 13, 14), (126, 92, 4), (3, 2, 10, 11), (1, 128, 7, 8), (133, 132, 14), (10, 9, 20, 21), (7, 6, 17, 18), (14, 13, 24, 25), (4, 92, 15), (11, 10, 21, 22), (8, 7, 18, 19), (133, 14, 25), (5, 4, 15, 16), (12, 11, 22, 23), (9, 8, 19, 20), (6, 5, 16, 17), (13, 12, 23, 24), (20, 19, 30, 31), (17, 16, 27, 28), (24, 23, 34, 35), (21, 20, 31, 32), (18, 17, 28, 29), (25, 24, 35, 36), (15, 92, 26), (22, 21, 32, 33), (19, 18, 29, 30), (133, 25, 36), (16, 15, 26, 27), (23, 22, 33, 34), (33, 32, 43, 44), (30, 29, 40, 41), (133, 36, 47), (27, 26, 37, 38), (34, 33, 44, 45), (31, 30, 41, 42), (28, 27, 38, 39), (35, 34, 45, 46), (32, 31, 42, 43), (29, 28, 39, 40), (36, 35, 46, 47), (26, 92, 37), (43, 42, 53, 54), (40, 39, 50, 51), (47, 46, 57, 58), (37, 92, 48), (44, 43, 54, 55), (41, 40, 51, 52), (133, 47, 58), (38, 37, 48, 49), (45, 44, 55, 56), (42, 41, 52, 53), (39, 38, 49, 50), (46, 45, 56, 57), (56, 55, 66, 67), (53, 52, 63, 64), (50, 49, 60, 61), (57, 56, 67, 68), (54, 53, 64, 65), (51, 50, 61, 62), (58, 57, 68, 69), (48, 92, 59), (55, 54, 65, 66), (52, 51, 62, 63), (133, 58, 69), (49, 48, 59, 60), (59, 92, 70), (66, 65, 76, 77), (63, 62, 73, 74), (133, 69, 80), (60, 59, 70, 71), (67, 66, 77, 78), (64, 63, 74, 75), (61, 60, 71, 72), (68, 67, 78, 79), (65, 64, 75, 76), (62, 61, 72, 73), (69, 68, 79, 80), (79, 78, 89, 90), (76, 75, 86, 87), (73, 72, 83, 84), (80, 79, 90, 91), (70, 92, 81), (77, 76, 87, 88), (74, 73, 84, 85), (133, 80, 91), (71, 70, 81, 82), (78, 77, 88, 89), (75, 74, 85, 86), (72, 71, 82, 83), (82, 81, 93, 94), (89, 88, 100, 101), (86, 85, 97, 98), (83, 82, 94, 95), (90, 89, 101, 102), (87, 86, 98, 99), (84, 83, 95, 96), (91, 90, 102, 103), (81, 92, 93), (88, 87, 99, 100), (85, 84, 96, 97), (133, 91, 103), (103, 102, 113, 114), (93, 92, 104), (100, 99, 110, 111), (97, 96, 107, 108), (133, 103, 114), (94, 93, 104, 105), (101, 100, 111, 112), (98, 97, 108, 109), (95, 94, 105, 106), (102, 101, 112, 113), (99, 98, 109, 110), (96, 95, 106, 107), (106, 105, 116, 117), (113, 112, 123, 124), (110, 109, 120, 121), (107, 106, 117, 118), (114, 113, 124, 125), (104, 92, 115), (111, 110, 121, 122), (108, 107, 118, 119), (133, 114, 125), (105, 104, 115, 116), (112, 111, 122, 123), (109, 108, 119, 120), (133, 125, 132), (116, 115, 126, 127), (123, 122, 3, 130), (120, 119, 1, 129), (117, 116, 127, 0), (124, 123, 130, 131), (121, 120, 129, 2), (118, 117, 0, 128), (125, 124, 131, 132), (115, 92, 126), (122, 121, 2, 3), (119, 118, 128, 1)])
_uv = me_sphere_003.uv_layers.new(name='UVMap')
_uv.uv.foreach_set('vector', [0.75, 0.8333, 0.75, 0.9167, 0.6667, 0.9167, 0.6667, 0.8333, 0.75, 0.25, 0.75, 0.3333, 0.6667, 0.3333, 0.6667, 0.25, 0.75, 0.5, 0.75, 0.5833, 0.6667, 0.5833, 0.6667, 0.5, 0.75, 0.75, 0.75, 0.8333, 0.6667, 0.8333, 0.6667, 0.75, 0.75, 0.1667, 0.75, 0.25, 0.6667, 0.25, 0.6667, 0.1667, 0.75, 0.4167, 0.75, 0.5, 0.6667, 0.5, 0.6667, 0.4167, 0.75, 0.6667, 0.75, 0.75, 0.6667, 0.75, 0.6667, 0.6667, 0.75, 0.08333, 0.75, 0.1667, 0.6667, 0.1667, 0.6667, 0.08333, 0.75, 0.9167, 0.7083, 1.0, 0.6667, 0.9167, 0.75, 0.3333, 0.75, 0.4167, 0.6667, 0.4167, 0.6667, 0.3333, 0.75, 0.5833, 0.75, 0.6667, 0.6667, 0.6667, 0.6667, 0.5833, 0.7083, 0.0, 0.75, 0.08333, 0.6667, 0.08333, 0.6667, 0.4167, 0.6667, 0.5, 0.5833, 0.5, 0.5833, 0.4167, 0.6667, 0.6667, 0.6667, 0.75, 0.5833, 0.75, 0.5833, 0.6667, 0.6667, 0.08333, 0.6667, 0.1667, 0.5833, 0.1667, 0.5833, 0.08333, 0.6667, 0.9167, 0.625, 1.0, 0.5833, 0.9167, 0.6667, 0.3333, 0.6667, 0.4167, 0.5833, 0.4167, 0.5833, 0.3333, 0.6667, 0.5833, 0.6667, 0.6667, 0.5833, 0.6667, 0.5833, 0.5833, 0.625, 0.0, 0.6667, 0.08333, 0.5833, 0.08333, 0.6667, 0.8333, 0.6667, 0.9167, 0.5833, 0.9167, 0.5833, 0.8333, 0.6667, 0.25, 0.6667, 0.3333, 0.5833, 0.3333, 0.5833, 0.25, 0.6667, 0.5, 0.6667, 0.5833, 0.5833, 0.5833, 0.5833, 0.5, 0.6667, 0.75, 0.6667, 0.8333, 0.5833, 0.8333, 0.5833, 0.75, 0.6667, 0.1667, 0.6667, 0.25, 0.5833, 0.25, 0.5833, 0.1667, 0.5833, 0.5, 0.5833, 0.5833, 0.5, 0.5833, 0.5, 0.5, 0.5833, 0.75, 0.5833, 0.8333, 0.5, 0.8333, 0.5, 0.75, 0.5833, 0.1667, 0.5833, 0.25, 0.5, 0.25, 0.5, 0.1667, 0.5833, 0.4167, 0.5833, 0.5, 0.5, 0.5, 0.5, 0.4167, 0.5833, 0.6667, 0.5833, 0.75, 0.5, 0.75, 0.5, 0.6667, 0.5833, 0.08333, 0.5833, 0.1667, 0.5, 0.1667, 0.5, 0.08333, 0.5833, 0.9167, 0.5417, 1.0, 0.5, 0.9167, 0.5833, 0.3333, 0.5833, 0.4167, 0.5, 0.4167, 0.5, 0.3333, 0.5833, 0.5833, 0.5833, 0.6667, 0.5, 0.6667, 0.5, 0.5833, 0.5417, 0.0, 0.5833, 0.08333, 0.5, 0.08333, 0.5833, 0.8333, 0.5833, 0.9167, 0.5, 0.9167, 0.5, 0.8333, 0.5833, 0.25, 0.5833, 0.3333, 0.5, 0.3333, 0.5, 0.25, 0.5, 0.3333, 0.5, 0.4167, 0.4167, 0.4167, 0.4167, 0.3333, 0.5, 0.5833, 0.5, 0.6667, 0.4167, 0.6667, 0.4167, 0.5833, 0.4583, 0.0, 0.5, 0.08333, 0.4167, 0.08333, 0.5, 0.8333, 0.5, 0.9167, 0.4167, 0.9167, 0.4167, 0.8333, 0.5, 0.25, 0.5, 0.3333, 0.4167, 0.3333, 0.4167, 0.25, 0.5, 0.5, 0.5, 0.5833, 0.4167, 0.5833, 0.4167, 0.5, 0.5, 0.75, 0.5, 0.8333, 0.4167, 0.8333, 0.4167, 0.75, 0.5, 0.1667, 0.5, 0.25, 0.4167, 0.25, 0.4167, 0.1667, 0.5, 0.4167, 0.5, 0.5, 0.4167, 0.5, 0.4167, 0.4167, 0.5, 0.6667, 0.5, 0.75, 0.4167, 0.75, 0.4167, 0.6667, 0.5, 0.08333, 0.5, 0.1667, 0.4167, 0.1667, 0.4167, 0.08333, 0.5, 0.9167, 0.4583, 1.0, 0.4167, 0.9167, 0.4167, 0.4167, 0.4167, 0.5, 0.3333, 0.5, 0.3333, 0.4167, 0.4167, 0.6667, 0.4167, 0.75, 0.3333, 0.75, 0.3333, 0.6667, 0.4167, 0.08333, 0.4167, 0.1667, 0.3333, 0.1667, 0.3333, 0.08333, 0.4167, 0.9167, 0.375, 1.0, 0.3333, 0.9167, 0.4167, 0.3333, 0.4167, 0.4167, 0.3333, 0.4167, 0.3333, 0.3333, 0.4167, 0.5833, 0.4167, 0.6667, 0.3333, 0.6667, 0.3333, 0.5833, 0.375, 0.0, 0.4167, 0.08333, 0.3333, 0.08333, 0.4167, 0.8333, 0.4167, 0.9167, 0.3333, 0.9167, 0.3333, 0.8333, 0.4167, 0.25, 0.4167, 0.3333, 0.3333, 0.3333, 0.3333, 0.25, 0.4167, 0.5, 0.4167, 0.5833, 0.3333, 0.5833, 0.3333, 0.5, 0.4167, 0.75, 0.4167, 0.8333, 0.3333, 0.8333, 0.3333, 0.75, 0.4167, 0.1667, 0.4167, 0.25, 0.3333, 0.25, 0.3333, 0.1667, 0.3333, 0.25, 0.3333, 0.3333, 0.25, 0.3333, 0.25, 0.25, 0.3333, 0.5, 0.3333, 0.5833, 0.25, 0.5833, 0.25, 0.5, 0.3333, 0.75, 0.3333, 0.8333, 0.25, 0.8333, 0.25, 0.75, 0.3333, 0.1667, 0.3333, 0.25, 0.25, 0.25, 0.25, 0.1667, 0.3333, 0.4167, 0.3333, 0.5, 0.25, 0.5, 0.25, 0.4167, 0.3333, 0.6667, 0.3333, 0.75, 0.25, 0.75, 0.25, 0.6667, 0.3333, 0.08333, 0.3333, 0.1667, 0.25, 0.1667, 0.25, 0.08333, 0.3333, 0.9167, 0.2917, 1.0, 0.25, 0.9167, 0.3333, 0.3333, 0.3333, 0.4167, 0.25, 0.4167, 0.25, 0.3333, 0.3333, 0.5833, 0.3333, 0.6667, 0.25, 0.6667, 0.25, 0.5833, 0.2917, 0.0, 0.3333, 0.08333, 0.25, 0.08333, 0.3333, 0.8333, 0.3333, 0.9167, 0.25, 0.9167, 0.25, 0.8333, 0.25, 0.9167, 0.2083, 1.0, 0.1667, 0.9167, 0.25, 0.3333, 0.25, 0.4167, 0.1667, 0.4167, 0.1667, 0.3333, 0.25, 0.5833, 0.25, 0.6667, 0.1667, 0.6667, 0.1667, 0.5833, 0.2083, 0.0, 0.25, 0.08333, 0.1667, 0.08333, 0.25, 0.8333, 0.25, 0.9167, 0.1667, 0.9167, 0.1667, 0.8333, 0.25, 0.25, 0.25, 0.3333, 0.1667, 0.3333, 0.1667, 0.25, 0.25, 0.5, 0.25, 0.5833, 0.1667, 0.5833, 0.1667, 0.5, 0.25, 0.75, 0.25, 0.8333, 0.1667, 0.8333, 0.1667, 0.75, 0.25, 0.1667, 0.25, 0.25, 0.1667, 0.25, 0.1667, 0.1667, 0.25, 0.4167, 0.25, 0.5, 0.1667, 0.5, 0.1667, 0.4167, 0.25, 0.6667, 0.25, 0.75, 0.1667, 0.75, 0.1667, 0.6667, 0.25, 0.08333, 0.25, 0.1667, 0.1667, 0.1667, 0.1667, 0.08333, 0.1667, 0.1667, 0.1667, 0.25, 0.08333, 0.25, 0.08333, 0.1667, 0.1667, 0.4167, 0.1667, 0.5, 0.08333, 0.5, 0.08333, 0.4167, 0.1667, 0.6667, 0.1667, 0.75, 0.08333, 0.75, 0.08333, 0.6667, 0.1667, 0.08333, 0.1667, 0.1667, 0.08333, 0.1667, 0.08333, 0.08333, 0.1667, 0.9167, 0.125, 1.0, 0.08333, 0.9167, 0.1667, 0.3333, 0.1667, 0.4167, 0.08333, 0.4167, 0.08333, 0.3333, 0.1667, 0.5833, 0.1667, 0.6667, 0.08333, 0.6667, 0.08333, 0.5833, 0.125, 0.0, 0.1667, 0.08333, 0.08333, 0.08333, 0.1667, 0.8333, 0.1667, 0.9167, 0.08333, 0.9167, 0.08333, 0.8333, 0.1667, 0.25, 0.1667, 0.3333, 0.08333, 0.3333, 0.08333, 0.25, 0.1667, 0.5, 0.1667, 0.5833, 0.08333, 0.5833, 0.08333, 0.5, 0.1667, 0.75, 0.1667, 0.8333, 0.08333, 0.8333, 0.08333, 0.75, 0.08333, 0.8333, 0.08333, 0.9167, 0.0, 0.9167, 0.0, 0.8333, 0.08333, 0.25, 0.08333, 0.3333, 0.0, 0.3333, 0.0, 0.25, 0.08333, 0.5, 0.08333, 0.5833, 0.0, 0.5833, 0.0, 0.5, 0.08333, 0.75, 0.08333, 0.8333, 0.0, 0.8333, 0.0, 0.75, 0.08333, 0.1667, 0.08333, 0.25, 0.0, 0.25, 0.0, 0.1667, 0.08333, 0.4167, 0.08333, 0.5, 0.0, 0.5, 0.0, 0.4167, 0.08333, 0.6667, 0.08333, 0.75, 0.0, 0.75, 0.0, 0.6667, 0.08333, 0.08333, 0.08333, 0.1667, 0.0, 0.1667, 0.0, 0.08333, 0.08333, 0.9167, 0.04167, 1.0, 0.0, 0.9167, 0.08333, 0.3333, 0.08333, 0.4167, 0.0, 0.4167, 0.0, 0.3333, 0.08333, 0.5833, 0.08333, 0.6667, 0.0, 0.6667, 0.0, 0.5833, 0.04167, 0.0, 0.08333, 0.08333, 0.0, 0.08333, 1.0, 0.08333, 1.0, 0.1667, 0.9167, 0.1667, 0.9167, 0.08333, 1.0, 0.9167, 0.9583, 1.0, 0.9167, 0.9167, 1.0, 0.3333, 1.0, 0.4167, 0.9167, 0.4167, 0.9167, 0.3333, 1.0, 0.5833, 1.0, 0.6667, 0.9167, 0.6667, 0.9167, 0.5833, 0.9583, 0.0, 1.0, 0.08333, 0.9167, 0.08333, 1.0, 0.8333, 1.0, 0.9167, 0.9167, 0.9167, 0.9167, 0.8333, 1.0, 0.25, 1.0, 0.3333, 0.9167, 0.3333, 0.9167, 0.25, 1.0, 0.5, 1.0, 0.5833, 0.9167, 0.5833, 0.9167, 0.5, 1.0, 0.75, 1.0, 0.8333, 0.9167, 0.8333, 0.9167, 0.75, 1.0, 0.1667, 1.0, 0.25, 0.9167, 0.25, 0.9167, 0.1667, 1.0, 0.4167, 1.0, 0.5, 0.9167, 0.5, 0.9167, 0.4167, 1.0, 0.6667, 1.0, 0.75, 0.9167, 0.75, 0.9167, 0.6667, 0.9167, 0.75, 0.9167, 0.8333, 0.8333, 0.8333, 0.8333, 0.75, 0.9167, 0.1667, 0.9167, 0.25, 0.8333, 0.25, 0.8333, 0.1667, 0.9167, 0.4167, 0.9167, 0.5, 0.8333, 0.5, 0.8333, 0.4167, 0.9167, 0.6667, 0.9167, 0.75, 0.8333, 0.75, 0.8333, 0.6667, 0.9167, 0.08333, 0.9167, 0.1667, 0.8333, 0.1667, 0.8333, 0.08333, 0.9167, 0.9167, 0.875, 1.0, 0.8333, 0.9167, 0.9167, 0.3333, 0.9167, 0.4167, 0.8333, 0.4167, 0.8333, 0.3333, 0.9167, 0.5833, 0.9167, 0.6667, 0.8333, 0.6667, 0.8333, 0.5833, 0.875, 0.0, 0.9167, 0.08333, 0.8333, 0.08333, 0.9167, 0.8333, 0.9167, 0.9167, 0.8333, 0.9167, 0.8333, 0.8333, 0.9167, 0.25, 0.9167, 0.3333, 0.8333, 0.3333, 0.8333, 0.25, 0.9167, 0.5, 0.9167, 0.5833, 0.8333, 0.5833, 0.8333, 0.5, 0.7917, 0.0, 0.8333, 0.08333, 0.75, 0.08333, 0.8333, 0.8333, 0.8333, 0.9167, 0.75, 0.9167, 0.75, 0.8333, 0.8333, 0.25, 0.8333, 0.3333, 0.75, 0.3333, 0.75, 0.25, 0.8333, 0.5, 0.8333, 0.5833, 0.75, 0.5833, 0.75, 0.5, 0.8333, 0.75, 0.8333, 0.8333, 0.75, 0.8333, 0.75, 0.75, 0.8333, 0.1667, 0.8333, 0.25, 0.75, 0.25, 0.75, 0.1667, 0.8333, 0.4167, 0.8333, 0.5, 0.75, 0.5, 0.75, 0.4167, 0.8333, 0.6667, 0.8333, 0.75, 0.75, 0.75, 0.75, 0.6667, 0.8333, 0.08333, 0.8333, 0.1667, 0.75, 0.1667, 0.75, 0.08333, 0.8333, 0.9167, 0.7917, 1.0, 0.75, 0.9167, 0.8333, 0.3333, 0.8333, 0.4167, 0.75, 0.4167, 0.75, 0.3333, 0.8333, 0.5833, 0.8333, 0.6667, 0.75, 0.6667, 0.75, 0.5833])
me_sphere_003.update()
me_plane = bpy.data.meshes.new('Plane')
me_plane.from_pydata([(-1.0, -1.0, 0.0), (1.0, -1.0, 0.0), (-1.0, 1.0, 0.0), (1.0, 1.0, 0.0)], [], [(0, 1, 3, 2)])
_uv = me_plane.uv_layers.new(name='UVMap')
_uv.uv.foreach_set('vector', [0.0, 0.0, 1.0, 0.0, 1.0, 1.0, 0.0, 1.0])
me_plane.update()

# ---- objects
ob_light = bpy.data.objects.new('Light', light_light)
ob_camera = bpy.data.objects.new('Camera', cam_camera)
ob_earth = bpy.data.objects.new('Earth', me_sphere)
ob_comet = bpy.data.objects.new('Comet', me_sphere_001)
ob_moon = bpy.data.objects.new('Moon', me_sphere_003)
ob_plane = bpy.data.objects.new('Plane', me_plane)

# ---- transforms, parenting, visibility, modifiers, constraints
ob_light.location = (4.076, 1.005, 5.904)
ob_light.rotation_euler = (0.6503, 0.05522, 1.866)
ob_light.lock_rotations_4d = False
ob_light.empty_display_type = 'ARROWS'
ob_light.color = (0.0, 0.0, 0.0, 0.0)
ob_light.lineart.crease_threshold = 0.0
ob_camera.location = (7.359, -6.926, 4.958)
ob_camera.rotation_euler = (1.109, 0.0, 0.8149)
ob_camera.lock_rotations_4d = False
ob_camera.empty_display_type = 'ARROWS'
ob_camera.color = (0.0, 0.0, 0.0, 0.0)
ob_camera.display_type = 'WIRE'
ob_camera.lineart.crease_threshold = 0.0
ob_earth.location = (0.0, 0.0, 0.0)
ob_comet.location = (0.0, 10.0, 0.0)
ob_moon.location = (0.0, 5.604, 11.2)
ob_plane.location = (-5.0, 0.0, 0.0)
ob_plane.rotation_euler = (0.0, 1.571, 0.0)
ob_plane.scale = (15.0, 15.0, 1.0)

# ---- collection membership
col_collection.objects.link(ob_light)
col_collection.objects.link(ob_camera)
col_collection.objects.link(ob_earth)
col_collection.objects.link(ob_comet)
col_collection.objects.link(ob_moon)
col_collection.objects.link(ob_plane)

# ---- scene / render settings (as saved in the file)
scene.camera = ob_camera
scene.frame_start = 1; scene.frame_end = 250; scene.frame_set(1)
scene.render.engine = 'BLENDER_EEVEE_NEXT'
bpy.context.view_layer.update()
